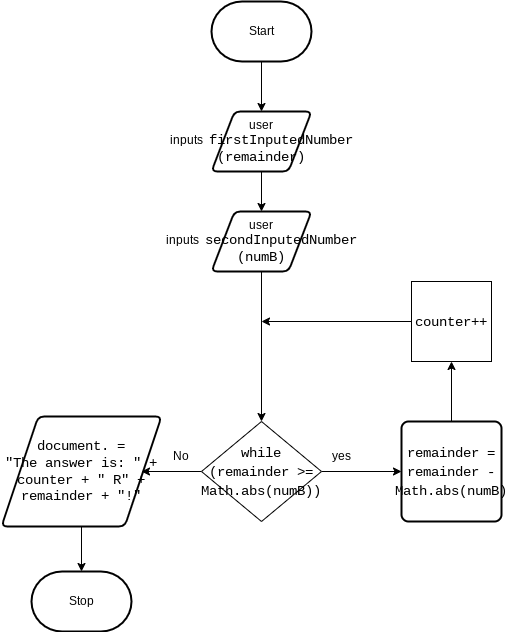

The diagram above was exported from draw.io. Its source (the exported page's mxGraphModel, read from the mxfile embedded in the PNG):
<mxGraphModel dx="520" dy="429" grid="1" gridSize="10" guides="1" tooltips="1" connect="1" arrows="1" fold="1" page="1" pageScale="1" pageWidth="850" pageHeight="1100" math="0" shadow="0">
  <root>
    <mxCell id="0" />
    <mxCell id="1" parent="0" />
    <mxCell id="12" style="edgeStyle=none;html=1;entryX=0.5;entryY=0;entryDx=0;entryDy=0;" parent="1" source="2" target="11" edge="1">
      <mxGeometry relative="1" as="geometry" />
    </mxCell>
    <mxCell id="2" value="&lt;font color=&quot;#000000&quot;&gt;Start&lt;/font&gt;" style="strokeWidth=2;html=1;shape=mxgraph.flowchart.terminator;whiteSpace=wrap;" parent="1" vertex="1">
      <mxGeometry x="300" y="150" width="100" height="60" as="geometry" />
    </mxCell>
    <mxCell id="15" style="edgeStyle=none;html=1;" parent="1" source="3" target="14" edge="1">
      <mxGeometry relative="1" as="geometry" />
    </mxCell>
    <mxCell id="3" value="&lt;font color=&quot;#000000&quot;&gt;user inputs&amp;nbsp;&amp;nbsp;&lt;span style=&quot;font-family: &amp;#34;consolas&amp;#34; , &amp;#34;courier new&amp;#34; , monospace ; font-size: 14px&quot;&gt;secondInputedNumber&lt;/span&gt;&lt;br&gt;&lt;span style=&quot;font-family: &amp;#34;consolas&amp;#34; , &amp;#34;courier new&amp;#34; , monospace ; font-size: 14px&quot;&gt;(&lt;/span&gt;&lt;span style=&quot;font-family: &amp;#34;consolas&amp;#34; , &amp;#34;courier new&amp;#34; , monospace ; font-size: 14px&quot;&gt;numB&lt;/span&gt;&lt;span style=&quot;font-family: &amp;#34;consolas&amp;#34; , &amp;#34;courier new&amp;#34; , monospace ; font-size: 14px&quot;&gt;)&lt;/span&gt;&lt;/font&gt;" style="shape=parallelogram;html=1;strokeWidth=2;perimeter=parallelogramPerimeter;whiteSpace=wrap;rounded=1;arcSize=12;size=0.23;" parent="1" vertex="1">
      <mxGeometry x="300" y="360" width="100" height="60" as="geometry" />
    </mxCell>
    <mxCell id="18" style="edgeStyle=none;html=1;" parent="1" source="4" target="16" edge="1">
      <mxGeometry relative="1" as="geometry" />
    </mxCell>
    <mxCell id="4" value="&lt;div style=&quot;font-family: &amp;#34;consolas&amp;#34; , &amp;#34;courier new&amp;#34; , monospace ; font-size: 14px ; line-height: 19px&quot;&gt;&lt;font color=&quot;#000000&quot;&gt;remainder = remainder - Math.abs(numB)&lt;/font&gt;&lt;/div&gt;" style="rounded=1;whiteSpace=wrap;html=1;absoluteArcSize=1;arcSize=14;strokeWidth=2;" parent="1" vertex="1">
      <mxGeometry x="490" y="570" width="100" height="100" as="geometry" />
    </mxCell>
    <mxCell id="10" style="edgeStyle=none;html=1;" parent="1" source="5" target="6" edge="1">
      <mxGeometry relative="1" as="geometry" />
    </mxCell>
    <mxCell id="5" value="&lt;div style=&quot;font-family: &amp;#34;consolas&amp;#34; , &amp;#34;courier new&amp;#34; , monospace ; font-size: 14px&quot;&gt;&lt;font color=&quot;#000000&quot;&gt;document.&amp;nbsp;=&lt;/font&gt;&lt;/div&gt;&lt;div style=&quot;font-family: &amp;#34;consolas&amp;#34; , &amp;#34;courier new&amp;#34; , monospace ; font-size: 14px&quot;&gt;&lt;font color=&quot;#000000&quot;&gt;&quot;The answer is: &quot;&amp;nbsp;+ counter +&amp;nbsp;&quot; R&quot;&amp;nbsp;+ remainder +&amp;nbsp;&quot;!&quot;&lt;/font&gt;&lt;/div&gt;" style="shape=parallelogram;html=1;strokeWidth=2;perimeter=parallelogramPerimeter;whiteSpace=wrap;rounded=1;arcSize=12;size=0.23;" parent="1" vertex="1">
      <mxGeometry x="90" y="565" width="160" height="110" as="geometry" />
    </mxCell>
    <mxCell id="6" value="&lt;font color=&quot;#000000&quot;&gt;Stop&lt;/font&gt;" style="strokeWidth=2;html=1;shape=mxgraph.flowchart.terminator;whiteSpace=wrap;" parent="1" vertex="1">
      <mxGeometry x="120" y="720" width="100" height="60" as="geometry" />
    </mxCell>
    <mxCell id="13" style="edgeStyle=none;html=1;" parent="1" source="11" target="3" edge="1">
      <mxGeometry relative="1" as="geometry" />
    </mxCell>
    <mxCell id="11" value="&lt;font color=&quot;#000000&quot;&gt;user inputs&amp;nbsp;&amp;nbsp;&lt;span style=&quot;font-family: &amp;#34;consolas&amp;#34; , &amp;#34;courier new&amp;#34; , monospace ; font-size: 14px&quot;&gt;firstInputedNumber&lt;br&gt;(&lt;/span&gt;&lt;span style=&quot;font-family: &amp;#34;consolas&amp;#34; , &amp;#34;courier new&amp;#34; , monospace ; font-size: 14px&quot;&gt;remainder)&lt;/span&gt;&lt;/font&gt;" style="shape=parallelogram;html=1;strokeWidth=2;perimeter=parallelogramPerimeter;whiteSpace=wrap;rounded=1;arcSize=12;size=0.23;" parent="1" vertex="1">
      <mxGeometry x="300" y="260" width="100" height="60" as="geometry" />
    </mxCell>
    <mxCell id="17" style="edgeStyle=none;html=1;entryX=0;entryY=0.5;entryDx=0;entryDy=0;" parent="1" source="14" target="4" edge="1">
      <mxGeometry relative="1" as="geometry" />
    </mxCell>
    <mxCell id="22" style="edgeStyle=none;html=1;entryX=1;entryY=0.5;entryDx=0;entryDy=0;" parent="1" source="14" edge="1">
      <mxGeometry relative="1" as="geometry">
        <mxPoint x="230" y="620" as="targetPoint" />
      </mxGeometry>
    </mxCell>
    <mxCell id="14" value="&lt;div style=&quot;font-family: &amp;#34;consolas&amp;#34; , &amp;#34;courier new&amp;#34; , monospace ; font-size: 14px ; line-height: 19px&quot;&gt;&lt;font color=&quot;#000000&quot;&gt;while (remainder &amp;gt;= Math.abs(numB))&lt;/font&gt;&lt;/div&gt;" style="rhombus;whiteSpace=wrap;html=1;" parent="1" vertex="1">
      <mxGeometry x="290" y="570" width="120" height="100" as="geometry" />
    </mxCell>
    <mxCell id="20" style="edgeStyle=none;html=1;" parent="1" source="16" edge="1">
      <mxGeometry relative="1" as="geometry">
        <mxPoint x="350" y="470" as="targetPoint" />
      </mxGeometry>
    </mxCell>
    <mxCell id="16" value="&lt;div style=&quot;font-family: &amp;#34;consolas&amp;#34; , &amp;#34;courier new&amp;#34; , monospace ; font-size: 14px ; line-height: 19px&quot;&gt;&lt;div&gt;&lt;font color=&quot;#000000&quot;&gt;    counter++&lt;/font&gt;&lt;/div&gt;&lt;div style=&quot;background-color: rgb(30 , 30 , 30) ; color: rgb(212 , 212 , 212)&quot;&gt;&lt;/div&gt;&lt;/div&gt;" style="whiteSpace=wrap;html=1;aspect=fixed;" parent="1" vertex="1">
      <mxGeometry x="500" y="430" width="80" height="80" as="geometry" />
    </mxCell>
    <mxCell id="24" value="&lt;font color=&quot;#000000&quot;&gt;yes&lt;/font&gt;" style="text;html=1;strokeColor=none;fillColor=none;align=center;verticalAlign=middle;whiteSpace=wrap;rounded=0;" parent="1" vertex="1">
      <mxGeometry x="400" y="590" width="60" height="30" as="geometry" />
    </mxCell>
    <mxCell id="25" value="&lt;font color=&quot;#000000&quot;&gt;No&lt;/font&gt;" style="text;html=1;strokeColor=none;fillColor=none;align=center;verticalAlign=middle;whiteSpace=wrap;rounded=0;" parent="1" vertex="1">
      <mxGeometry x="240" y="590" width="60" height="30" as="geometry" />
    </mxCell>
  </root>
</mxGraphModel>